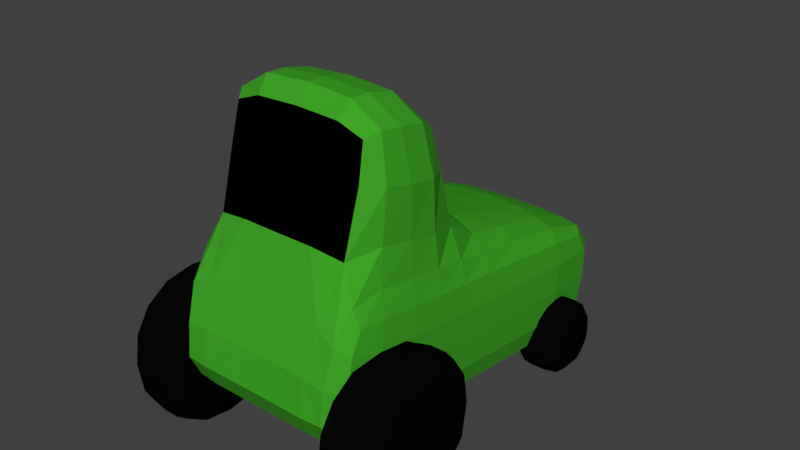 # Source: Car3.blend  (saved by Blender 2.78.0; exported with 4.5.12 LTS)
import bpy
from mathutils import Matrix  # noqa: F401  (used for matrix-valued properties, if any)

bpy.ops.wm.read_factory_settings(use_empty=True)
scene = bpy.context.scene
scene.name = 'Scene'

# ---- collections
col_collection_1 = bpy.data.collections.new('Collection 1'); scene.collection.children.link(col_collection_1)

# ---- materials (node trees are filled in below, after node groups)
mat_cargreen = bpy.data.materials.new('CarGreen')
mat_cargreen.alpha_threshold = 0.0
mat_cargreen.use_transparent_shadow = False
mat_cargreen.diffuse_color = (0.05107, 0.3757, 0.02098, 1.0)
mat_cargreen.roughness = 0.5
mat_window = bpy.data.materials.new('Window')
mat_window.alpha_threshold = 0.0
mat_window.use_transparent_shadow = False
mat_window.diffuse_color = (0.0005154, 0.0005154, 0.0005154, 1.0)
mat_window.roughness = 0.5
mat_window.specular_intensity = 1.0
mat_rubber = bpy.data.materials.new('Rubber')
mat_rubber.alpha_threshold = 0.0
mat_rubber.use_transparent_shadow = False
mat_rubber.diffuse_color = (0.002063, 0.002063, 0.002063, 1.0)
mat_rubber.roughness = 0.5

# ---- material node trees

# ---- world
world_world = bpy.data.worlds.new('World'); scene.world = world_world
world_world.color = (0.05088, 0.05088, 0.05088)
world_world.use_sun_shadow = False
world_world.sun_shadow_jitter_overblur = 0.0
world_world.cycles.sampling_method = 'MANUAL'

# ---- meshes
me_cube_001 = bpy.data.meshes.new('Cube.001')
me_cube_001.from_pydata([(0.9, -2.675, 0.899), (1.073, -1.961, 3.332), (0.9, -0.3239, 0.598), (1.198, -0.03902, 2.824), (0.0, -0.3239, 0.598), (0.0, 0.1895, 2.852), (0.9, 0.7722, 0.4577), (0.9, -1.217, 0.7123), (1.198, -0.9317, 2.938), (0.9, -2.561, 1.792), (0.0, -2.675, 0.899), (0.0, -1.909, 3.221), (1.461, -0.2096, 1.491), (0.0, -1.217, 0.7123), (0.0, -2.561, 1.792), (0.0, 0.7722, 0.4577), (1.461, -0.3239, 0.598), (0.0, 3.533, 1.919), (0.9, 3.533, 1.919), (0.9, 3.419, 1.026), (0.9, 3.305, 0.1336), (0.0, 3.305, 0.1336), (0.0, 3.419, 1.026), (0.0, -0.07865, 4.933), (1.441, -0.07865, 4.933), (1.441, -1.186, 5.047), (1.441, -1.555, 5.161), (0.0, -1.555, 5.161), (0.0, -1.186, 5.047), (1.461, -1.217, 0.7123), (1.461, -0.9881, 2.498), (1.461, -2.447, 2.684), (1.461, -2.561, 1.792), (1.461, -2.675, 0.899), (1.461, -0.09537, 2.383), (1.461, -1.102, 1.605), (1.461, 3.419, 1.026), (1.461, 3.305, 0.1336), (1.461, 3.533, 1.919), (1.108, 1.04, 2.55), (0.0, 1.626, 2.516), (1.461, 0.7722, 0.4577), (1.461, 1.001, 2.243), (1.461, 0.8864, 1.35), (1.866, 2.384, 1.08), (1.866, 2.682, 0.7808), (1.866, 2.682, 0.2545), (1.866, 2.384, -0.04428), (1.866, 1.559, 0.7808), (1.866, 1.857, 1.08), (1.866, 1.857, -0.04428), (1.866, 1.559, 0.2545), (1.042, 2.682, 0.7808), (1.042, 2.384, 1.08), (1.042, 2.384, -0.04428), (1.042, 2.682, 0.2545), (1.042, 1.857, 1.08), (1.042, 1.559, 0.7808), (1.042, 1.559, 0.2545), (1.042, 1.857, -0.04428), (1.153, -2.292, -0.09161), (1.153, -2.899, 0.5158), (1.153, -2.899, 1.586), (1.153, -2.292, 2.193), (1.153, -0.6146, 0.5158), (1.153, -1.222, -0.09161), (1.153, -1.222, 2.193), (1.153, -0.6146, 1.586), (2.138, -2.899, 0.5158), (2.138, -2.292, -0.09161), (2.138, -2.292, 2.193), (2.138, -2.899, 1.586), (2.138, -1.222, -0.09161), (2.138, -0.6146, 0.5158), (2.138, -0.6146, 1.586), (2.138, -1.222, 2.193), (1.733, -1.222, -0.09161), (1.733, -0.6146, 0.5158), (1.733, -0.6146, 1.586), (1.733, -1.222, 2.193), (1.733, -2.899, 0.5158), (1.733, -2.292, -0.09161), (1.733, -2.292, 2.193), (1.733, -2.899, 1.586), (1.595, -0.6146, 0.5158), (1.595, -1.222, -0.09161), (1.595, -2.899, 1.586), (1.595, -2.292, 2.193), (1.595, -0.6146, 1.586), (1.595, -1.222, 2.193), (1.595, -2.899, 0.5158), (1.595, -2.292, -0.09161), (1.527, 2.384, -0.04428), (1.527, 2.682, 0.2545), (1.527, 2.682, 0.7808), (1.527, 2.384, 1.08), (1.527, 1.559, 0.2545), (1.527, 1.857, -0.04428), (1.527, 1.857, 1.08), (1.527, 1.559, 0.7808), (1.411, 2.682, 0.2545), (1.411, 2.384, -0.04428), (1.411, 1.559, 0.7808), (1.411, 1.857, 1.08), (1.411, 2.682, 0.7808), (1.411, 2.384, 1.08), (1.411, 1.559, 0.2545), (1.411, 1.857, -0.04428)], [], [(12, 34, 30, 35), (9, 0, 33, 32), (13, 7, 0, 10), (3, 5, 23, 24), (29, 35, 32, 33), (4, 2, 7, 13), (0, 9, 14, 10), (9, 1, 11, 14), (19, 18, 38, 36), (1, 9, 32, 31), (8, 1, 31, 30), (6, 15, 21, 20), (22, 17, 18, 19), (21, 22, 19, 20), (40, 39, 18, 17), (39, 3, 34, 42), (16, 12, 35, 29), (3, 8, 30, 34), (25, 28, 27, 26), (24, 23, 28, 25), (11, 1, 26, 27), (8, 3, 24, 25), (1, 8, 25, 26), (35, 30, 31, 32), (42, 43, 36, 38), (43, 41, 37, 36), (6, 20, 37, 41), (0, 7, 29, 33), (20, 19, 36, 37), (7, 2, 16, 29), (2, 6, 41, 16), (12, 16, 41, 43), (34, 12, 43, 42), (18, 39, 42, 38), (5, 3, 39, 40), (2, 4, 15, 6), (90, 86, 62, 61), (85, 76, 81, 91), (68, 71, 83, 80), (89, 66, 63, 87), (75, 79, 82, 70), (64, 67, 88, 84), (77, 78, 74, 73), (84, 88, 78, 77), (76, 72, 69, 81), (79, 89, 87, 82), (72, 73, 74, 75, 70, 71, 68, 69), (60, 61, 62, 63, 66, 67, 64, 65), (80, 83, 86, 90), (106, 102, 57, 58), (85, 65, 64, 84), (79, 75, 74, 78), (81, 69, 68, 80), (87, 63, 62, 86), (72, 76, 77, 73), (89, 79, 78, 88), (91, 81, 80, 90), (70, 82, 83, 71), (76, 85, 84, 77), (82, 87, 86, 83), (66, 89, 88, 67), (60, 91, 90, 61), (65, 85, 91, 60), (101, 92, 97, 107), (51, 48, 99, 96), (105, 53, 56, 103), (44, 95, 98, 49), (55, 52, 104, 100), (93, 94, 45, 46), (100, 104, 94, 93), (92, 47, 50, 97), (95, 105, 103, 98), (47, 46, 45, 44, 49, 48, 51, 50), (59, 58, 57, 56, 53, 52, 55, 54), (96, 99, 102, 106), (101, 54, 55, 100), (95, 44, 45, 94), (97, 50, 51, 96), (103, 56, 57, 102), (47, 92, 93, 46), (105, 95, 94, 104), (107, 97, 96, 106), (49, 98, 99, 48), (92, 101, 100, 93), (98, 103, 102, 99), (53, 105, 104, 52), (59, 107, 106, 58), (54, 101, 107, 59)])
me_cube_001.polygons.foreach_set('material_index', [0, 0, 0, 1, 0, 0, 0, 0, 0, 0, 0, 0, 0, 0, 0, 0, 0, 0, 0, 0, 1, 0, 0, 0, 0, 0, 0, 0, 0, 0, 0, 0, 0, 0, 0, 0, 2, 2, 2, 2, 2, 2, 2, 2, 2, 2, 2, 2, 2, 2, 2, 2, 2, 2, 2, 2, 2, 2, 2, 2, 2, 2, 2, 2, 2, 2, 2, 2, 2, 2, 2, 2, 2, 2, 2, 2, 2, 2, 2, 2, 2, 2, 2, 2, 2, 2, 2, 2])
_uv = me_cube_001.uv_layers.new(name='UVMap')
_uv.uv.foreach_set('vector', [0.5067, 0.305, 0.4526, 0.4035, 0.3664, 0.3322, 0.4209, 0.258, 0.2752, 0.1498, 0.3451, 0.1039, 0.3602, 0.1451, 0.314, 0.1847, 0.5057, 0.008, 0.4808, 0.1151, 0.3451, 0.1039, 0.3115, 8.201e-05, 0.4123, 0.4642, 0.4173, 0.6443, 0.1339, 0.6727, 0.2062, 0.5225, 0.4628, 0.1742, 0.4209, 0.258, 0.314, 0.1847, 0.3602, 0.1451, 0.6233, 0.04699, 0.579, 0.1526, 0.4808, 0.1151, 0.5057, 0.008, 0.3451, 0.1039, 0.2752, 0.1498, 0.2077, 0.07086, 0.3115, 8.201e-05, 0.2752, 0.1498, 0.2074, 0.3023, 0.08805, 0.2363, 0.2077, 0.07086, 0.8816, 0.4652, 0.8285, 0.5423, 0.7982, 0.4967, 0.8316, 0.4461, 0.2074, 0.3023, 0.2752, 0.1498, 0.314, 0.1847, 0.276, 0.2365, 0.3241, 0.3727, 0.2074, 0.3023, 0.276, 0.2365, 0.3664, 0.3322, 0.695, 0.2134, 0.7561, 0.1186, 0.999, 0.35, 0.891, 0.3753, 0.9999, 0.5032, 0.9111, 0.6363, 0.8285, 0.5423, 0.8816, 0.4652, 0.999, 0.35, 0.9999, 0.5032, 0.8816, 0.4652, 0.891, 0.3753, 0.6229, 0.6727, 0.562, 0.5196, 0.8285, 0.5423, 0.9111, 0.6363, 0.562, 0.5196, 0.4123, 0.4642, 0.4526, 0.4035, 0.5803, 0.46, 0.5518, 0.2121, 0.5067, 0.305, 0.4209, 0.258, 0.4628, 0.1742, 0.4123, 0.4642, 0.3241, 0.3727, 0.3664, 0.3322, 0.4526, 0.4035, 0.155, 0.4749, 0.02319, 0.5503, 8.201e-05, 0.4947, 0.1339, 0.4552, 0.2062, 0.5225, 0.1339, 0.6727, 0.02319, 0.5503, 0.155, 0.4749, 0.08805, 0.2363, 0.2074, 0.3023, 0.1339, 0.4552, 8.201e-05, 0.4947, 0.3241, 0.3727, 0.4123, 0.4642, 0.2062, 0.5225, 0.155, 0.4749, 0.2074, 0.3023, 0.3241, 0.3727, 0.155, 0.4749, 0.1339, 0.4552, 0.4209, 0.258, 0.3664, 0.3322, 0.276, 0.2365, 0.314, 0.1847, 0.5803, 0.46, 0.6207, 0.3559, 0.8316, 0.4461, 0.7982, 0.4967, 0.6207, 0.3559, 0.6631, 0.2667, 0.8478, 0.3934, 0.8316, 0.4461, 0.695, 0.2134, 0.891, 0.3753, 0.8478, 0.3934, 0.6631, 0.2667, 0.3451, 0.1039, 0.4808, 0.1151, 0.4628, 0.1742, 0.3602, 0.1451, 0.891, 0.3753, 0.8816, 0.4652, 0.8316, 0.4461, 0.8478, 0.3934, 0.4808, 0.1151, 0.579, 0.1526, 0.5518, 0.2121, 0.4628, 0.1742, 0.579, 0.1526, 0.695, 0.2134, 0.6631, 0.2667, 0.5518, 0.2121, 0.5067, 0.305, 0.5518, 0.2121, 0.6631, 0.2667, 0.6207, 0.3559, 0.4526, 0.4035, 0.5067, 0.305, 0.6207, 0.3559, 0.5803, 0.46, 0.8285, 0.5423, 0.562, 0.5196, 0.5803, 0.46, 0.7982, 0.4967, 0.4173, 0.6443, 0.4123, 0.4642, 0.562, 0.5196, 0.6229, 0.6727, 0.579, 0.1526, 0.6233, 0.04699, 0.7561, 0.1186, 0.695, 0.2134, 0.0, 0.0, 1.0, 0.0, 1.0, 1.0, 0.0, 1.0, 0.0, 0.0, 1.0, 0.0, 1.0, 1.0, 0.0, 1.0, 0.0, 0.0, 1.0, 0.0, 1.0, 1.0, 0.0, 1.0, 0.0, 0.0, 1.0, 0.0, 1.0, 1.0, 0.0, 1.0, 0.0, 0.0, 1.0, 0.0, 1.0, 1.0, 0.0, 1.0, 0.0, 0.0, 1.0, 0.0, 1.0, 1.0, 0.0, 1.0, 0.0, 0.0, 1.0, 0.0, 1.0, 1.0, 0.0, 1.0, 0.0, 0.0, 1.0, 0.0, 1.0, 1.0, 0.0, 1.0, 0.0, 0.0, 1.0, 0.0, 1.0, 1.0, 0.0, 1.0, 0.0, 0.0, 1.0, 0.0, 1.0, 1.0, 0.0, 1.0, 0.5, 1.0, 0.8536, 0.8536, 1.0, 0.5, 0.8536, 0.1464, 0.5, 0.0, 0.1464, 0.1464, 0.0, 0.5, 0.1464, 0.8536, 0.5, 1.0, 0.8536, 0.8536, 1.0, 0.5, 0.8536, 0.1464, 0.5, 0.0, 0.1464, 0.1464, 0.0, 0.5, 0.1464, 0.8536, 0.0, 0.0, 1.0, 0.0, 1.0, 1.0, 0.0, 1.0, 0.0, 0.0, 1.0, 0.0, 1.0, 1.0, 0.0, 1.0, 0.0, 0.0, 1.0, 0.0, 1.0, 1.0, 0.0, 1.0, 0.0, 0.0, 1.0, 0.0, 1.0, 1.0, 0.0, 1.0, 0.0, 0.0, 1.0, 0.0, 1.0, 1.0, 0.0, 1.0, 0.0, 0.0, 1.0, 0.0, 1.0, 1.0, 0.0, 1.0, 0.0, 0.0, 1.0, 0.0, 1.0, 1.0, 0.0, 1.0, 0.0, 0.0, 1.0, 0.0, 1.0, 1.0, 0.0, 1.0, 0.0, 0.0, 1.0, 0.0, 1.0, 1.0, 0.0, 1.0, 0.0, 0.0, 1.0, 0.0, 1.0, 1.0, 0.0, 1.0, 0.0, 0.0, 1.0, 0.0, 1.0, 1.0, 0.0, 1.0, 0.0, 0.0, 1.0, 0.0, 1.0, 1.0, 0.0, 1.0, 0.0, 0.0, 1.0, 0.0, 1.0, 1.0, 0.0, 1.0, 0.0, 0.0, 1.0, 0.0, 1.0, 1.0, 0.0, 1.0, 0.0, 0.0, 1.0, 0.0, 1.0, 1.0, 0.0, 1.0, 0.0, 0.0, 1.0, 0.0, 1.0, 1.0, 0.0, 1.0, 0.0, 0.0, 1.0, 0.0, 1.0, 1.0, 0.0, 1.0, 0.0, 0.0, 1.0, 0.0, 1.0, 1.0, 0.0, 1.0, 0.0, 0.0, 1.0, 0.0, 1.0, 1.0, 0.0, 1.0, 0.0, 0.0, 1.0, 0.0, 1.0, 1.0, 0.0, 1.0, 0.0, 0.0, 1.0, 0.0, 1.0, 1.0, 0.0, 1.0, 0.0, 0.0, 1.0, 0.0, 1.0, 1.0, 0.0, 1.0, 0.0, 0.0, 1.0, 0.0, 1.0, 1.0, 0.0, 1.0, 0.0, 0.0, 1.0, 0.0, 1.0, 1.0, 0.0, 1.0, 0.5, 1.0, 0.8536, 0.8536, 1.0, 0.5, 0.8536, 0.1464, 0.5, 0.0, 0.1464, 0.1464, 0.0, 0.5, 0.1464, 0.8536, 0.5, 1.0, 0.8536, 0.8536, 1.0, 0.5, 0.8536, 0.1464, 0.5, 0.0, 0.1464, 0.1464, 0.0, 0.5, 0.1464, 0.8536, 0.0, 0.0, 1.0, 0.0, 1.0, 1.0, 0.0, 1.0, 0.0, 0.0, 1.0, 0.0, 1.0, 1.0, 0.0, 1.0, 0.0, 0.0, 1.0, 0.0, 1.0, 1.0, 0.0, 1.0, 0.0, 0.0, 1.0, 0.0, 1.0, 1.0, 0.0, 1.0, 0.0, 0.0, 1.0, 0.0, 1.0, 1.0, 0.0, 1.0, 0.0, 0.0, 1.0, 0.0, 1.0, 1.0, 0.0, 1.0, 0.0, 0.0, 1.0, 0.0, 1.0, 1.0, 0.0, 1.0, 0.0, 0.0, 1.0, 0.0, 1.0, 1.0, 0.0, 1.0, 0.0, 0.0, 1.0, 0.0, 1.0, 1.0, 0.0, 1.0, 0.0, 0.0, 1.0, 0.0, 1.0, 1.0, 0.0, 1.0, 0.0, 0.0, 1.0, 0.0, 1.0, 1.0, 0.0, 1.0, 0.0, 0.0, 1.0, 0.0, 1.0, 1.0, 0.0, 1.0, 0.0, 0.0, 1.0, 0.0, 1.0, 1.0, 0.0, 1.0, 0.0, 0.0, 1.0, 0.0, 1.0, 1.0, 0.0, 1.0])
me_cube_001.materials.append(mat_cargreen)
me_cube_001.materials.append(mat_window)
me_cube_001.materials.append(mat_rubber)
me_cube_001.use_remesh_preserve_volume = False
me_cube_001.use_remesh_preserve_attributes = False
me_cube_001.use_mirror_vertex_groups = False
me_cube_001.update()

# ---- objects
ob_cube = bpy.data.objects.new('Cube', me_cube_001)

# ---- transforms, parenting, visibility, modifiers, constraints
ob_cube.location = (0.0, 0.0, 0.0)
ob_cube.lineart.crease_threshold = 0.0
_m = ob_cube.modifiers.new('Mirror', 'MIRROR')
_m = ob_cube.modifiers.new('Subsurf', 'SUBSURF')
_m.uv_smooth = 'PRESERVE_CORNERS'
_m.quality = 1
_m.render_levels = 1
_m.show_only_control_edges = False

# ---- collection membership
col_collection_1.objects.link(ob_cube)

# ---- scene / render settings (as saved in the file)
scene.frame_start = 1; scene.frame_end = 250; scene.frame_set(1)
scene.render.engine = 'BLENDER_EEVEE_NEXT'
scene.render.resolution_percentage = 50
scene.render.dither_intensity = 0.0
scene.cycles.use_denoising = False
scene.cycles.samples = 128
scene.cycles.sampling_pattern = 'TABULATED_SOBOL'
scene.cycles.light_sampling_threshold = 0.0
scene.cycles.use_adaptive_sampling = False
scene.cycles.use_light_tree = False
scene.cycles.blur_glossy = 0.0
scene.cycles.sample_clamp_indirect = 0.0
scene.view_settings.view_transform = 'Standard'
bpy.context.view_layer.update()

# ---- added for rendering (the .blend has no active camera and no usable light): camera, sun
cam_auto = bpy.data.cameras.new('AutoCamera')
cam_auto.lens = 50.0
cam_auto.sensor_width = 36.0
cam_auto.clip_end = 1000.0
ob_auto_camera = bpy.data.objects.new('AutoCamera', cam_auto)
scene.collection.objects.link(ob_auto_camera)
ob_auto_camera.location = (8.64238, -10.0539, 9.44862)
ob_auto_camera.rotation_euler = (1.09748, -7.21219e-08, 0.694738)
scene.camera = ob_auto_camera
light_auto_sun = bpy.data.lights.new('AutoSun', 'SUN')
light_auto_sun.energy = 3.0
light_auto_sun.angle = 0.0523599
ob_auto_sun = bpy.data.objects.new('AutoSun', light_auto_sun)
scene.collection.objects.link(ob_auto_sun)
ob_auto_sun.rotation_euler = (0.872665, 0.174533, 0.523599)
bpy.context.view_layer.update()
